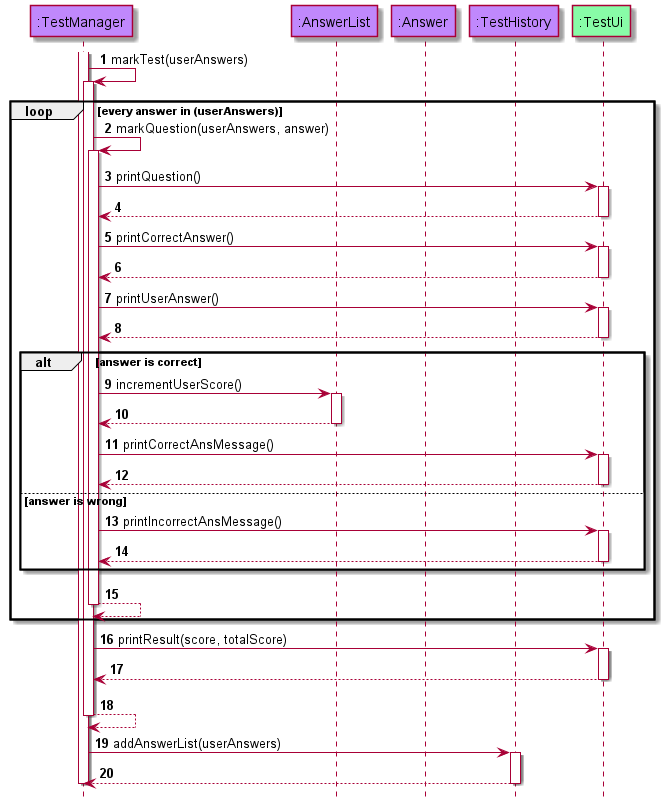

The diagram above was rendered by PlantUML. Its source (embedded in the PNG):
@startuml
!include style.puml
autonumber
hide footbox

participant ":TestManager" as TestManager modelCOLOUR
participant ":AnswerList" as AnswerList modelCOLOUR
participant ":Answer" as Answer modelCOLOUR
participant ":TestHistory" as TestHistory modelCOLOUR
participant ":TestUi" as TestUi uiCOLOUR

activate TestManager

TestManager -> TestManager : markTest(userAnswers)
activate TestManager

loop every answer in (userAnswers)

TestManager -> TestManager : markQuestion(userAnswers, answer)
activate TestManager

TestManager -> TestUi : printQuestion()
activate TestUi
TestUi --> TestManager
deactivate TestUi

TestManager -> TestUi : printCorrectAnswer()
activate TestUi
TestUi --> TestManager
deactivate TestUi

TestManager -> TestUi : printUserAnswer()
activate TestUi
TestUi --> TestManager
deactivate TestUi

alt answer is correct
TestManager -> AnswerList : incrementUserScore()
activate AnswerList
AnswerList --> TestManager
deactivate AnswerList

TestManager -> TestUi : printCorrectAnsMessage()
activate TestUi
TestUi --> TestManager
deactivate TestUi
else answer is wrong
TestManager -> TestUi : printIncorrectAnsMessage()
activate TestUi
TestUi --> TestManager
deactivate TestUi
end

TestManager --> TestManager
deactivate TestManager
end

TestManager -> TestUi : printResult(score, totalScore)
activate TestUi
TestUi --> TestManager
deactivate TestUi

TestManager --> TestManager
deactivate TestManager

TestManager -> TestHistory : addAnswerList(userAnswers)
activate TestHistory
TestHistory --> TestManager
deactivate TestHistory
deactivate TestManager

@enduml